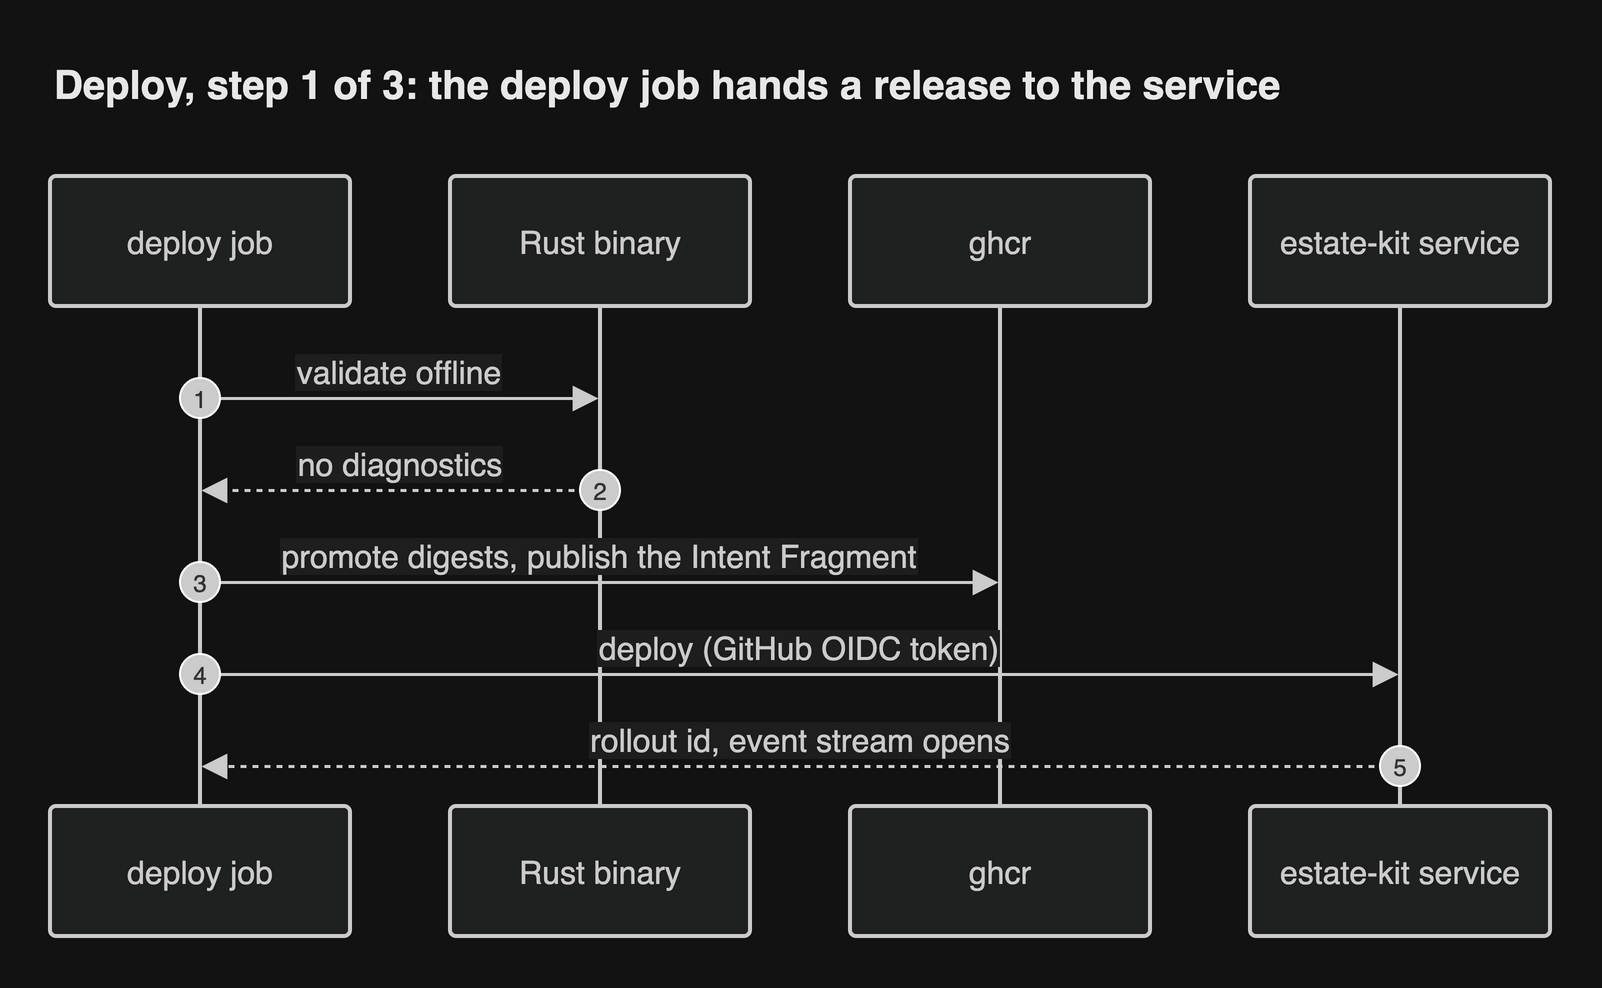

The diagram above was exported from draw.io. Its source (the exported page's mxGraphModel, read from the mxfile embedded in the PNG):
<mxGraphModel grid="0" gridSize="10" guides="1" tooltips="1" connect="1" arrows="1" fold="0" page="0" pageScale="1" pageWidth="827" pageHeight="1169" math="0" shadow="0">
  <root>
    <mxCell id="0" />
    <mxCell id="1" parent="0" />
    <UserObject label="deploy job" mermaidId="n:CI" mermaidBaseStyle="html=1;shape=umlLifeline;perimeter=lifelinePerimeter;whiteSpace=wrap;container=1;dropTarget=0;collapsible=0;recursiveResize=0;outlineConnect=0;portConstraint=eastwest;newEdgeStyle={&quot;edgeStyle&quot;:&quot;sequenceEdgeStyle&quot;,&quot;libavoidRouting&quot;:0,&quot;curved&quot;:0,&quot;rounded&quot;:0};lifelineDashed=0;strokeWidth=2;rounded=1;absoluteArcSize=1;arcSize=6;lifelineColor=light-dark(#9370DB,#cccccc);size=65;lifelineMirror=1;fillColor=light-dark(#ECECFF,#1f2020);strokeColor=light-dark(#9370DB,#cccccc);fontColor=light-dark(#333333,#cccccc);fontSize=16;fontFamily=Helvetica;" mermaidBaseValue="deploy job" id="2">
      <mxCell parent="1" style="html=1;shape=umlLifeline;perimeter=lifelinePerimeter;whiteSpace=wrap;container=1;dropTarget=0;collapsible=0;recursiveResize=0;outlineConnect=0;portConstraint=eastwest;newEdgeStyle={&quot;edgeStyle&quot;:&quot;sequenceEdgeStyle&quot;,&quot;libavoidRouting&quot;:0,&quot;curved&quot;:0,&quot;rounded&quot;:0};lifelineDashed=0;strokeWidth=2;rounded=1;absoluteArcSize=1;arcSize=6;lifelineColor=light-dark(#9370DB,#cccccc);size=65;lifelineMirror=1;fillColor=light-dark(#ECECFF,#1f2020);strokeColor=light-dark(#9370DB,#cccccc);fontColor=light-dark(#333333,#cccccc);fontSize=16;fontFamily=Helvetica;" vertex="1">
        <mxGeometry height="380" width="150" as="geometry" />
      </mxCell>
    </UserObject>
    <UserObject label="Rust binary" mermaidId="n:R" mermaidBaseStyle="html=1;shape=umlLifeline;perimeter=lifelinePerimeter;whiteSpace=wrap;container=1;dropTarget=0;collapsible=0;recursiveResize=0;outlineConnect=0;portConstraint=eastwest;newEdgeStyle={&quot;edgeStyle&quot;:&quot;sequenceEdgeStyle&quot;,&quot;libavoidRouting&quot;:0,&quot;curved&quot;:0,&quot;rounded&quot;:0};lifelineDashed=0;strokeWidth=2;rounded=1;absoluteArcSize=1;arcSize=6;lifelineColor=light-dark(#9370DB,#cccccc);size=65;lifelineMirror=1;fillColor=light-dark(#ECECFF,#1f2020);strokeColor=light-dark(#9370DB,#cccccc);fontColor=light-dark(#333333,#cccccc);fontSize=16;fontFamily=Helvetica;" mermaidBaseValue="Rust binary" id="3">
      <mxCell parent="1" style="html=1;shape=umlLifeline;perimeter=lifelinePerimeter;whiteSpace=wrap;container=1;dropTarget=0;collapsible=0;recursiveResize=0;outlineConnect=0;portConstraint=eastwest;newEdgeStyle={&quot;edgeStyle&quot;:&quot;sequenceEdgeStyle&quot;,&quot;libavoidRouting&quot;:0,&quot;curved&quot;:0,&quot;rounded&quot;:0};lifelineDashed=0;strokeWidth=2;rounded=1;absoluteArcSize=1;arcSize=6;lifelineColor=light-dark(#9370DB,#cccccc);size=65;lifelineMirror=1;fillColor=light-dark(#ECECFF,#1f2020);strokeColor=light-dark(#9370DB,#cccccc);fontColor=light-dark(#333333,#cccccc);fontSize=16;fontFamily=Helvetica;" vertex="1">
        <mxGeometry height="380" width="150" x="200" as="geometry" />
      </mxCell>
    </UserObject>
    <UserObject label="ghcr" mermaidId="n:O" mermaidBaseStyle="html=1;shape=umlLifeline;perimeter=lifelinePerimeter;whiteSpace=wrap;container=1;dropTarget=0;collapsible=0;recursiveResize=0;outlineConnect=0;portConstraint=eastwest;newEdgeStyle={&quot;edgeStyle&quot;:&quot;sequenceEdgeStyle&quot;,&quot;libavoidRouting&quot;:0,&quot;curved&quot;:0,&quot;rounded&quot;:0};lifelineDashed=0;strokeWidth=2;rounded=1;absoluteArcSize=1;arcSize=6;lifelineColor=light-dark(#9370DB,#cccccc);size=65;lifelineMirror=1;fillColor=light-dark(#ECECFF,#1f2020);strokeColor=light-dark(#9370DB,#cccccc);fontColor=light-dark(#333333,#cccccc);fontSize=16;fontFamily=Helvetica;" mermaidBaseValue="ghcr" id="4">
      <mxCell parent="1" style="html=1;shape=umlLifeline;perimeter=lifelinePerimeter;whiteSpace=wrap;container=1;dropTarget=0;collapsible=0;recursiveResize=0;outlineConnect=0;portConstraint=eastwest;newEdgeStyle={&quot;edgeStyle&quot;:&quot;sequenceEdgeStyle&quot;,&quot;libavoidRouting&quot;:0,&quot;curved&quot;:0,&quot;rounded&quot;:0};lifelineDashed=0;strokeWidth=2;rounded=1;absoluteArcSize=1;arcSize=6;lifelineColor=light-dark(#9370DB,#cccccc);size=65;lifelineMirror=1;fillColor=light-dark(#ECECFF,#1f2020);strokeColor=light-dark(#9370DB,#cccccc);fontColor=light-dark(#333333,#cccccc);fontSize=16;fontFamily=Helvetica;" vertex="1">
        <mxGeometry height="380" width="150" x="400" as="geometry" />
      </mxCell>
    </UserObject>
    <UserObject label="estate-kit service" mermaidId="n:S" mermaidBaseStyle="html=1;shape=umlLifeline;perimeter=lifelinePerimeter;whiteSpace=wrap;container=1;dropTarget=0;collapsible=0;recursiveResize=0;outlineConnect=0;portConstraint=eastwest;newEdgeStyle={&quot;edgeStyle&quot;:&quot;sequenceEdgeStyle&quot;,&quot;libavoidRouting&quot;:0,&quot;curved&quot;:0,&quot;rounded&quot;:0};lifelineDashed=0;strokeWidth=2;rounded=1;absoluteArcSize=1;arcSize=6;lifelineColor=light-dark(#9370DB,#cccccc);size=65;lifelineMirror=1;fillColor=light-dark(#ECECFF,#1f2020);strokeColor=light-dark(#9370DB,#cccccc);fontColor=light-dark(#333333,#cccccc);fontSize=16;fontFamily=Helvetica;" mermaidBaseValue="estate-kit service" id="5">
      <mxCell parent="1" style="html=1;shape=umlLifeline;perimeter=lifelinePerimeter;whiteSpace=wrap;container=1;dropTarget=0;collapsible=0;recursiveResize=0;outlineConnect=0;portConstraint=eastwest;newEdgeStyle={&quot;edgeStyle&quot;:&quot;sequenceEdgeStyle&quot;,&quot;libavoidRouting&quot;:0,&quot;curved&quot;:0,&quot;rounded&quot;:0};lifelineDashed=0;strokeWidth=2;rounded=1;absoluteArcSize=1;arcSize=6;lifelineColor=light-dark(#9370DB,#cccccc);size=65;lifelineMirror=1;fillColor=light-dark(#ECECFF,#1f2020);strokeColor=light-dark(#9370DB,#cccccc);fontColor=light-dark(#333333,#cccccc);fontSize=16;fontFamily=Helvetica;" vertex="1">
        <mxGeometry height="380" width="150" x="600" as="geometry" />
      </mxCell>
    </UserObject>
    <UserObject label="validate offline" mermaidId="e:CI-&gt;R#0" mermaidBaseStyle="endArrow=block;endSize=9;verticalAlign=bottom;spacingBottom=2;edgeStyle=sequenceEdgeStyle;libavoidRouting=0;curved=0;rounded=0;fontSize=16;strokeWidth=1.5;strokeColor=light-dark(#333333,#cccccc);fontColor=light-dark(#333333,#cccccc);fontFamily=Helvetica;labelBackgroundColor=light-dark(#ffffff,#1e1e1e);" mermaidBaseValue="validate offline" id="6">
      <mxCell edge="1" parent="1" source="2" style="endArrow=block;endSize=9;verticalAlign=bottom;spacingBottom=2;edgeStyle=sequenceEdgeStyle;libavoidRouting=0;curved=0;rounded=0;fontSize=16;strokeWidth=1.5;strokeColor=light-dark(#333333,#cccccc);fontColor=light-dark(#333333,#cccccc);fontFamily=Helvetica;labelBackgroundColor=light-dark(#ffffff,#1e1e1e);" target="3">
        <mxGeometry relative="1" as="geometry">
          <Array as="points">
            <mxPoint x="175" y="111" />
          </Array>
          <mxPoint x="75" y="111" as="sourcePoint" />
          <mxPoint x="275" y="111" as="targetPoint" />
        </mxGeometry>
      </mxCell>
    </UserObject>
    <mxCell id="7" parent="1" style="ellipse;aspect=fixed;fillColor=light-dark(#333333,#cccccc);align=center;verticalAlign=middle;fontColor=light-dark(#FFFFFF,#333333);fontSize=12;fontFamily=Helvetica;" value="1" vertex="1">
      <mxGeometry height="20" width="20" x="65" y="101" as="geometry" />
    </mxCell>
    <UserObject label="no diagnostics" mermaidId="e:R-&gt;CI#0" mermaidBaseStyle="dashed=1;fixDash=1;dashPattern=3 3;endArrow=block;endSize=9;verticalAlign=bottom;spacingBottom=2;edgeStyle=sequenceEdgeStyle;libavoidRouting=0;curved=0;rounded=0;fontSize=16;strokeWidth=1.5;strokeColor=light-dark(#333333,#cccccc);fontColor=light-dark(#333333,#cccccc);fontFamily=Helvetica;labelBackgroundColor=light-dark(#ffffff,#1e1e1e);" mermaidBaseValue="no diagnostics" id="8">
      <mxCell edge="1" parent="1" source="3" style="dashed=1;fixDash=1;dashPattern=3 3;endArrow=block;endSize=9;verticalAlign=bottom;spacingBottom=2;edgeStyle=sequenceEdgeStyle;libavoidRouting=0;curved=0;rounded=0;fontSize=16;strokeWidth=1.5;strokeColor=light-dark(#333333,#cccccc);fontColor=light-dark(#333333,#cccccc);fontFamily=Helvetica;labelBackgroundColor=light-dark(#ffffff,#1e1e1e);" target="2">
        <mxGeometry relative="1" as="geometry">
          <Array as="points">
            <mxPoint x="175" y="157" />
          </Array>
          <mxPoint x="275" y="157" as="sourcePoint" />
          <mxPoint x="75" y="157" as="targetPoint" />
        </mxGeometry>
      </mxCell>
    </UserObject>
    <mxCell id="9" parent="1" style="ellipse;aspect=fixed;fillColor=light-dark(#333333,#cccccc);align=center;verticalAlign=middle;fontColor=light-dark(#FFFFFF,#333333);fontSize=12;fontFamily=Helvetica;" value="2" vertex="1">
      <mxGeometry height="20" width="20" x="265" y="147" as="geometry" />
    </mxCell>
    <UserObject label="promote digests, publish the Intent Fragment" mermaidId="e:CI-&gt;O#0" mermaidBaseStyle="endArrow=block;endSize=9;verticalAlign=bottom;spacingBottom=2;edgeStyle=sequenceEdgeStyle;libavoidRouting=0;curved=0;rounded=0;fontSize=16;strokeWidth=1.5;strokeColor=light-dark(#333333,#cccccc);fontColor=light-dark(#333333,#cccccc);fontFamily=Helvetica;labelBackgroundColor=light-dark(#ffffff,#1e1e1e);" mermaidBaseValue="promote digests, publish the Intent Fragment" id="10">
      <mxCell edge="1" parent="1" source="2" style="endArrow=block;endSize=9;verticalAlign=bottom;spacingBottom=2;edgeStyle=sequenceEdgeStyle;libavoidRouting=0;curved=0;rounded=0;fontSize=16;strokeWidth=1.5;strokeColor=light-dark(#333333,#cccccc);fontColor=light-dark(#333333,#cccccc);fontFamily=Helvetica;labelBackgroundColor=light-dark(#ffffff,#1e1e1e);" target="4">
        <mxGeometry relative="1" as="geometry">
          <Array as="points">
            <mxPoint x="275" y="203" />
          </Array>
          <mxPoint x="75" y="203" as="sourcePoint" />
          <mxPoint x="475" y="203" as="targetPoint" />
        </mxGeometry>
      </mxCell>
    </UserObject>
    <mxCell id="11" parent="1" style="ellipse;aspect=fixed;fillColor=light-dark(#333333,#cccccc);align=center;verticalAlign=middle;fontColor=light-dark(#FFFFFF,#333333);fontSize=12;fontFamily=Helvetica;" value="3" vertex="1">
      <mxGeometry height="20" width="20" x="65" y="193" as="geometry" />
    </mxCell>
    <UserObject label="deploy (GitHub OIDC token)" mermaidId="e:CI-&gt;S#0" mermaidBaseStyle="endArrow=block;endSize=9;verticalAlign=bottom;spacingBottom=2;edgeStyle=sequenceEdgeStyle;libavoidRouting=0;curved=0;rounded=0;fontSize=16;strokeWidth=1.5;strokeColor=light-dark(#333333,#cccccc);fontColor=light-dark(#333333,#cccccc);fontFamily=Helvetica;labelBackgroundColor=light-dark(#ffffff,#1e1e1e);" mermaidBaseValue="deploy (GitHub OIDC token)" id="12">
      <mxCell edge="1" parent="1" source="2" style="endArrow=block;endSize=9;verticalAlign=bottom;spacingBottom=2;edgeStyle=sequenceEdgeStyle;libavoidRouting=0;curved=0;rounded=0;fontSize=16;strokeWidth=1.5;strokeColor=light-dark(#333333,#cccccc);fontColor=light-dark(#333333,#cccccc);fontFamily=Helvetica;labelBackgroundColor=light-dark(#ffffff,#1e1e1e);" target="5">
        <mxGeometry relative="1" as="geometry">
          <Array as="points">
            <mxPoint x="375" y="249" />
          </Array>
          <mxPoint x="75" y="249" as="sourcePoint" />
          <mxPoint x="675" y="249" as="targetPoint" />
        </mxGeometry>
      </mxCell>
    </UserObject>
    <mxCell id="13" parent="1" style="ellipse;aspect=fixed;fillColor=light-dark(#333333,#cccccc);align=center;verticalAlign=middle;fontColor=light-dark(#FFFFFF,#333333);fontSize=12;fontFamily=Helvetica;" value="4" vertex="1">
      <mxGeometry height="20" width="20" x="65" y="239" as="geometry" />
    </mxCell>
    <UserObject label="rollout id, event stream opens" mermaidId="e:S-&gt;CI#0" mermaidBaseStyle="dashed=1;fixDash=1;dashPattern=3 3;endArrow=block;endSize=9;verticalAlign=bottom;spacingBottom=2;edgeStyle=sequenceEdgeStyle;libavoidRouting=0;curved=0;rounded=0;fontSize=16;strokeWidth=1.5;strokeColor=light-dark(#333333,#cccccc);fontColor=light-dark(#333333,#cccccc);fontFamily=Helvetica;labelBackgroundColor=light-dark(#ffffff,#1e1e1e);" mermaidBaseValue="rollout id, event stream opens" id="14">
      <mxCell edge="1" parent="1" source="5" style="dashed=1;fixDash=1;dashPattern=3 3;endArrow=block;endSize=9;verticalAlign=bottom;spacingBottom=2;edgeStyle=sequenceEdgeStyle;libavoidRouting=0;curved=0;rounded=0;fontSize=16;strokeWidth=1.5;strokeColor=light-dark(#333333,#cccccc);fontColor=light-dark(#333333,#cccccc);fontFamily=Helvetica;labelBackgroundColor=light-dark(#ffffff,#1e1e1e);" target="2">
        <mxGeometry relative="1" as="geometry">
          <Array as="points">
            <mxPoint x="375" y="295" />
          </Array>
          <mxPoint x="675" y="295" as="sourcePoint" />
          <mxPoint x="75" y="295" as="targetPoint" />
        </mxGeometry>
      </mxCell>
    </UserObject>
    <mxCell id="15" parent="1" style="ellipse;aspect=fixed;fillColor=light-dark(#333333,#cccccc);align=center;verticalAlign=middle;fontColor=light-dark(#FFFFFF,#333333);fontSize=12;fontFamily=Helvetica;" value="5" vertex="1">
      <mxGeometry height="20" width="20" x="665" y="285" as="geometry" />
    </mxCell>
    <mxCell id="header" value="Deploy, step 1 of 3: the deploy job hands a release to the service" style="text;html=1;whiteSpace=wrap;align=left;verticalAlign=middle;fontSize=20;fontStyle=1;fontColor=light-dark(#1a1a1a,#e8e8e8);fontFamily=Helvetica;" vertex="1" parent="1">
      <mxGeometry x="0" y="-64" width="750" height="36" as="geometry" />
    </mxCell>
  </root>
</mxGraphModel>